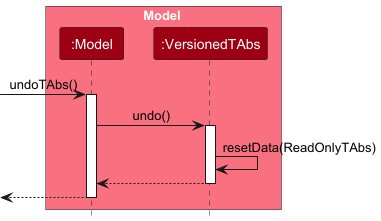

The diagram above was rendered by PlantUML. Its source (embedded in the PNG):
@startuml
!include style.puml
skinparam ArrowFontStyle plain

box Model MODEL_COLOR_T1
participant ":Model" as Model MODEL_COLOR
participant ":VersionedTAbs" as VersionedTAbs MODEL_COLOR
end box

[-> Model : undoTAbs()
activate Model

Model -> VersionedTAbs : undo()
activate VersionedTAbs

VersionedTAbs -> VersionedTAbs :resetData(ReadOnlyTAbs)
VersionedTAbs --> Model :
deactivate VersionedTAbs

[<-- Model
deactivate Model

@enduml